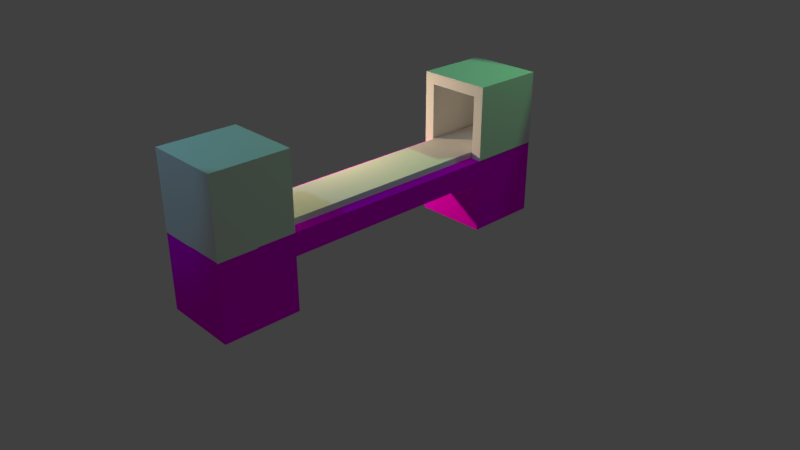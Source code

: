 # Source: MachineBaseTextureTest1.blend  (saved by Blender 2.79.0; exported with 4.5.12 LTS)
import bpy
from mathutils import Matrix  # noqa: F401  (used for matrix-valued properties, if any)

bpy.ops.wm.read_factory_settings(use_empty=True)
scene = bpy.context.scene
scene.name = 'Scene'

# ---- collections
col_collection_1 = bpy.data.collections.new('Collection 1'); scene.collection.children.link(col_collection_1)

# ---- images (referenced by path relative to the original .blend; pixels are not part of the script)
import os
ASSET_DIR = os.environ.get("B2B_ASSET_DIR", "")  # directory of the original .blend (textures are referenced by path, not embedded)
HERE = os.path.dirname(os.path.abspath(__file__))  # packed textures are extracted next to this script under _unpacked/

def load_image(name, relpath, width, height, colorspace="sRGB"):
    """Load a texture the original file referenced (path relative to the .blend, or extracted next to this script)."""
    p = next((c for c in (os.path.join(HERE, relpath), os.path.join(ASSET_DIR, relpath)) if relpath and os.path.exists(c)), "")
    if p:
        img = bpy.data.images.load(p, check_existing=True)
        img.name = name
    else:  # same state as the original file: an image datablock whose file is absent (Cycles renders it pink)
        img = bpy.data.images.new(name, width, height)
        img.source = "FILE"
        img.filepath = "//" + (relpath or name)
    img.colorspace_settings.name = colorspace
    return img
img_gimptusinatexture_png = load_image('GimpTusinaTexture.png', 'GimpTusinaTexture.png', 1024, 1024, 'sRGB')
img_bakedmachinesurface = load_image('BakedMachineSurface', '', 2048, 2048, 'sRGB')

# ---- materials (node trees are filled in below, after node groups)
mat_material = bpy.data.materials.new('Material')
mat_material.alpha_threshold = 0.0
mat_material.roughness = 0.5
mat_material.line_color = (0.0, 0.0, 0.0, 1.0)

# ---- material node trees
mat_material.use_nodes = True; mat_material.node_tree.nodes.clear()
_N = mat_material.node_tree.nodes; _L = mat_material.node_tree.links
n0 = _N.new('ShaderNodeOutputMaterial'); n0.name = 'Material Output'; n0.location = (300, 300)
n1 = _N.new('ShaderNodeBsdfDiffuse'); n1.name = 'Diffuse BSDF'; n1.location = (45, 336)
n2 = _N.new('ShaderNodeTexImage'); n2.name = 'Image Texture.001'; n2.location = (-198, 336)
n2.width = 140
n2.image = img_gimptusinatexture_png
n3 = _N.new('ShaderNodeTexImage'); n3.name = 'Image Texture'; n3.location = (-99, 639)
n3.width = 140
n3.image = img_bakedmachinesurface
_L.new(n1.outputs[0], n0.inputs[0])
_L.new(n2.outputs[0], n1.inputs[0])
n0.is_active_output = True

# ---- world
world_world = bpy.data.worlds.new('World'); scene.world = world_world
world_world.color = (0.05088, 0.05088, 0.05088)
world_world.use_sun_shadow = False
world_world.sun_shadow_jitter_overblur = 0.0
world_world.cycles.sampling_method = 'MANUAL'

# ---- cameras
cam_camera = bpy.data.cameras.new('Camera')
cam_camera.clip_end = 100.0
cam_camera.lens = 35.0
cam_camera.sensor_width = 32.0
cam_camera.sensor_height = 18.0
cam_camera.ortho_scale = 7.314
cam_camera.dof.focus_distance = 0.0

# ---- lights
light_area_001 = bpy.data.lights.new('Area.001', 'AREA')
light_area_001.color = (1.0, 0.7187, 0.4125)
light_area_001.transmission_factor = 0.0
light_area_001.energy = 78.54
light_area_001.shadow_buffer_clip_start = 0.5
light_area_001.shadow_soft_size = 0.1
light_area_001.shadow_maximum_resolution = 0.006
light_area_001.use_absolute_resolution = True
light_area_001.size = 0.1
light_area_001.size_y = 0.1
light_spot_001 = bpy.data.lights.new('Spot.001', 'SPOT')
light_spot_001.color = (0.2203, 0.6818, 1.0)
light_spot_001.transmission_factor = 0.0
light_spot_001.energy = 172.3
light_spot_001.shadow_buffer_clip_start = 0.5
light_spot_001.shadow_soft_size = 0.1
light_spot_001.shadow_maximum_resolution = 0.006
light_spot_001.use_absolute_resolution = True
light_spot = bpy.data.lights.new('Spot', 'SPOT')
light_spot.color = (0.1972, 1.0, 0.3209)
light_spot.transmission_factor = 0.0
light_spot.energy = 268.3
light_spot.shadow_buffer_clip_start = 0.5
light_spot.shadow_soft_size = 0.1
light_spot.shadow_maximum_resolution = 0.006
light_spot.use_absolute_resolution = True

# ---- meshes
me_cube_002 = bpy.data.meshes.new('Cube.002')
me_cube_002.from_pydata([(-1.0, -1.0, -1.0), (-1.0, -1.0, 1.0), (-1.0, 1.0, -1.0), (-1.0, 1.0, 1.0), (1.0, -1.0, -1.0), (1.0, -1.0, 1.0), (1.0, 1.0, -1.0), (1.0, 1.0, 1.0)], [], [(0, 1, 3, 2), (2, 3, 7, 6), (6, 7, 5, 4), (4, 5, 1, 0), (2, 6, 4, 0), (7, 3, 1, 5)])
_uv = me_cube_002.uv_layers.new(name='UVMap')
_uv.uv.foreach_set('vector', [0.6667, 0.3333, 0.3333, 0.3333, 0.3333, 3.974e-08, 0.6667, 0.0, 0.3333, 0.6667, 3.974e-08, 0.6667, 0.0, 0.3333, 0.3333, 0.3333, 0.3333, 0.3333, 1.291e-07, 0.3333, 0.0, 8.941e-08, 0.3333, 0.0, 0.3333, 0.6667, 0.3333, 0.3333, 0.6667, 0.3333, 0.6667, 0.6667, 1.0, 0.3333, 0.6667, 0.3333, 0.6667, 2.98e-08, 1.0, 0.0, 0.3333, 0.6667, 0.3333, 1.0, 4.967e-08, 1.0, 0.0, 0.6667])
me_cube_002.use_remesh_preserve_volume = False
me_cube_002.use_remesh_preserve_attributes = False
me_cube_002.use_mirror_vertex_groups = False
me_cube_002.update()
me_cube_001 = bpy.data.meshes.new('Cube.001')
me_cube_001.from_pydata([(-1.0, -1.0, -1.0), (-1.0, -1.0, 1.0), (-1.0, 1.0, -1.0), (-1.0, 1.0, 1.0), (1.0, -1.0, -1.0), (1.0, -1.0, 1.0), (1.0, 1.0, -1.0), (1.0, 1.0, 1.0), (-0.7175, -1.0, -1.0), (-0.7175, -1.0, 0.7007), (0.7175, -1.0, 0.7007), (0.7175, -1.0, -1.0), (-0.7175, 0.7167, -1.0), (-0.7175, 0.7167, 0.7007), (0.7175, 0.7167, 0.7007), (0.7175, 0.7167, -1.0)], [], [(0, 1, 3, 2), (2, 3, 7, 6), (6, 7, 5, 4), (1, 0, 8, 9), (7, 3, 1, 5), (9, 8, 12, 13), (5, 1, 9, 10), (4, 5, 10, 11), (15, 14, 13, 12), (10, 9, 13, 14), (11, 10, 14, 15), (2, 6, 4, 11, 15, 12, 8, 0)])
me_cube_001.use_remesh_preserve_volume = False
me_cube_001.use_remesh_preserve_attributes = False
me_cube_001.use_mirror_vertex_groups = False
me_cube_001.update()
me_cube = bpy.data.meshes.new('Cube')
me_cube.from_pydata([(1.0, 1.0, -1.0), (1.0, -1.0, -1.0), (-1.0, -1.0, -1.0), (-1.0, 1.0, -1.0), (1.0, 1.0, 1.0), (1.0, -1.0, 1.0), (-1.0, -1.0, 1.0), (-1.0, 1.0, 1.0), (1.0, 0.6, -1.0), (1.0, 0.6, 0.4158), (1.0, -0.6, 0.4158), (1.0, -0.6002, -1.0), (-1.0, -0.6002, -1.0), (-1.0, -0.6, 0.4158), (-1.0, 0.6, 0.4158), (-1.0, 0.6, -1.0), (1.0, 0.6, 1.0), (1.0, -0.6, 1.0), (-1.0, -0.6, 1.0), (-1.0, 0.6, 1.0), (0.7223, -0.7552, 1.0), (0.7223, -0.9425, 1.0), (-0.7223, -0.9425, 1.0), (-0.7223, -0.7552, 1.0), (0.7223, -0.7552, -0.6065), (0.7223, -0.9425, -0.6065), (-0.7223, -0.9425, -0.6065), (-0.7223, -0.7552, -0.6065)], [], [(11, 1, 2, 12), (6, 5, 21, 22), (11, 17, 5, 1), (1, 5, 6, 2), (15, 19, 7, 3), (4, 0, 3, 7), (2, 6, 18, 12), (12, 18, 13), (13, 18, 19, 14), (14, 19, 15), (0, 4, 16, 8), (8, 16, 9), (9, 16, 17, 10), (10, 17, 11), (4, 7, 19, 16), (16, 19, 18, 17), (0, 8, 15, 3), (8, 9, 14, 15), (9, 10, 13, 14), (10, 11, 12, 13), (20, 23, 27, 24), (5, 17, 20, 21), (18, 6, 22, 23), (17, 18, 23, 20), (24, 27, 26, 25), (22, 21, 25, 26), (23, 22, 26, 27), (21, 20, 24, 25)])
_uv = me_cube.uv_layers.new(name='UVMap')
_uv.uv.foreach_set('vector', [0.8793, 0.6572, 0.823, 0.6572, 0.823, 0.3428, 0.8793, 0.3428, 0.2896, 0.6572, 0.008436, 0.6572, 0.04749, 0.6482, 0.2506, 0.6482, 0.3078, 0.6433, 0.3034, 0.43, 0.5377, 0.4281, 0.5315, 0.6433, 0.5862, 0.009436, 0.5862, 0.3239, 0.3065, 0.3239, 0.3065, 0.009434, 0.5701, 0.01436, 0.5698, 0.3125, 0.3087, 0.3091, 0.3071, 0.01436, 0.008436, 0.009434, 0.2896, 0.009434, 0.2896, 0.3239, 0.008436, 0.3239, 0.5558, 0.02151, 0.5554, 0.3013, 0.311, 0.3003, 0.3101, 0.01906, 0.1772, 0.6761, 0.1772, 0.9905, 0.1772, 0.8987, 0.4831, 0.01341, 0.5684, 0.01442, 0.5679, 0.3046, 0.4813, 0.3075, 0.5862, 0.4346, 0.5862, 0.3428, 0.5862, 0.6572, 0.5857, 0.4363, 0.5857, 0.6572, 0.3105, 0.6572, 0.3105, 0.4363, 0.9693, 0.3428, 0.9693, 0.6572, 0.9693, 0.5654, 0.2396, 0.9944, 0.1703, 0.9944, 0.1702, 0.6751, 0.2407, 0.6752, 0.4752, 0.768, 0.4753, 0.6761, 0.4753, 0.9906, 0.008436, 0.3428, 0.2896, 0.3428, 0.2896, 0.4056, 0.008436, 0.4056, 0.008436, 0.4056, 0.2896, 0.4056, 0.2896, 0.5943, 0.008436, 0.5943, 0.8921, 0.009434, 0.9483, 0.009434, 0.9483, 0.3239, 0.8921, 0.3239, 0.3065, 0.6572, 0.3065, 0.4346, 0.5862, 0.4346, 0.5862, 0.6572, 0.5484, 0.6761, 0.7171, 0.6761, 0.7171, 0.9905, 0.5484, 0.9905, 0.8021, 0.3239, 0.603, 0.3239, 0.603, 0.009434, 0.8021, 0.009434, 0.734, 0.6761, 0.936, 0.6761, 0.936, 0.9287, 0.734, 0.9287, 0.008436, 0.6572, 0.008436, 0.5943, 0.04749, 0.6187, 0.04749, 0.6482, 0.2896, 0.5943, 0.2896, 0.6572, 0.2506, 0.6482, 0.2506, 0.6187, 0.008436, 0.5943, 0.2896, 0.5943, 0.2506, 0.6187, 0.04749, 0.6187, 0.9916, 0.009434, 0.9916, 0.2366, 0.9652, 0.2366, 0.9652, 0.009434, 0.8062, 0.6572, 0.603, 0.6572, 0.603, 0.4046, 0.8062, 0.4046, 0.9528, 0.6761, 0.9792, 0.6761, 0.9792, 0.9287, 0.9528, 0.9287, 0.2766, 0.9287, 0.2503, 0.9287, 0.2503, 0.6761, 0.2766, 0.6761])
me_cube.materials.append(mat_material)
me_cube.use_remesh_preserve_volume = False
me_cube.use_remesh_preserve_attributes = False
me_cube.use_mirror_vertex_groups = False
me_cube.update()

# ---- objects
ob_area = bpy.data.objects.new('Area', light_area_001)
ob_spot_001 = bpy.data.objects.new('Spot.001', light_spot_001)
ob_spot = bpy.data.objects.new('Spot', light_spot)
ob_belt = bpy.data.objects.new('Belt', me_cube_002)
ob_bottledespawner = bpy.data.objects.new('BottleDeSpawner', me_cube_001)
ob_bottlespawner = bpy.data.objects.new('BottleSpawner', me_cube_001)
ob_machinebase = bpy.data.objects.new('MachineBase', me_cube)
ob_camera = bpy.data.objects.new('Camera', cam_camera)

# ---- transforms, parenting, visibility, modifiers, constraints
ob_area.location = (-2.149, -0.08976, 1.795)
ob_area.rotation_euler = (0.8756, -0.6117, -0.8986)
ob_area.lineart.crease_threshold = 0.0
ob_spot_001.location = (-1.929, -4.32, 5.828)
ob_spot_001.rotation_euler = (0.7423, 0.07992, -0.4281)
ob_spot_001.lineart.crease_threshold = 0.0
ob_spot.location = (1.768, 3.638, 5.888)
ob_spot.rotation_euler = (-0.3417, 0.6354, 0.5719)
ob_spot.lineart.crease_threshold = 0.0
ob_belt.location = (0.0, 0.2322, 1.017)
ob_belt.scale = (0.3384, 2.132, -0.07383)
ob_belt.hide_viewport = True
ob_belt.lineart.crease_threshold = 0.0
ob_bottledespawner.location = (0.0, -2.0, 1.5)
ob_bottledespawner.rotation_euler = (0.0, -0.0, -3.136)
ob_bottledespawner.scale = (0.5, 0.5, 0.5)
ob_bottledespawner.lineart.crease_threshold = 0.0
ob_bottlespawner.location = (0.0, 2.0, 1.5)
ob_bottlespawner.scale = (0.5, 0.5, 0.5)
ob_bottlespawner.lineart.crease_threshold = 0.0
ob_machinebase.location = (0.0, 0.0, 0.5091)
ob_machinebase.scale = (0.5, 2.5, 0.5)
ob_machinebase.lock_rotations_4d = False
ob_machinebase.empty_display_type = 'ARROWS'
ob_machinebase.lineart.crease_threshold = 0.0
ob_camera.location = (7.481, -6.508, 5.344)
ob_camera.rotation_euler = (1.109, 0.0, 0.8149)
ob_camera.lock_rotations_4d = False
ob_camera.empty_display_type = 'ARROWS'
ob_camera.color = (0.0, 0.0, 0.0, 0.0)
ob_camera.display_type = 'WIRE'
ob_camera.lineart.crease_threshold = 0.0

# ---- collection membership
col_collection_1.objects.link(ob_area)
col_collection_1.objects.link(ob_spot_001)
col_collection_1.objects.link(ob_spot)
col_collection_1.objects.link(ob_belt)
col_collection_1.objects.link(ob_bottledespawner)
col_collection_1.objects.link(ob_bottlespawner)
col_collection_1.objects.link(ob_machinebase)
col_collection_1.objects.link(ob_camera)

# ---- scene / render settings (as saved in the file)
scene.camera = ob_camera
scene.frame_start = 1; scene.frame_end = 250; scene.frame_set(1)
scene.render.engine = 'CYCLES'
scene.render.resolution_percentage = 50
scene.render.dither_intensity = 0.0
scene.cycles.use_denoising = False
scene.cycles.samples = 64
scene.cycles.sampling_pattern = 'TABULATED_SOBOL'
scene.cycles.use_adaptive_sampling = False
scene.cycles.use_light_tree = False
scene.cycles.blur_glossy = 0.0
scene.cycles.sample_clamp_indirect = 0.0
scene.view_settings.view_transform = 'Standard'
bpy.context.view_layer.update()
